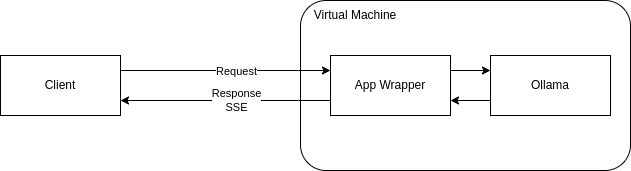

The diagram above was exported from draw.io. Its source (the exported page's mxGraphModel, read from the mxfile embedded in the PNG):
<mxGraphModel dx="614" dy="368" grid="1" gridSize="10" guides="1" tooltips="1" connect="1" arrows="1" fold="1" page="1" pageScale="1" pageWidth="827" pageHeight="1169" math="0" shadow="0">
  <root>
    <mxCell id="0" />
    <mxCell id="1" parent="0" />
    <mxCell id="DhhMkDqDyNXP2pf-9sew-1" value="Client" style="rounded=0;whiteSpace=wrap;html=1;" vertex="1" parent="1">
      <mxGeometry x="130" y="210" width="120" height="60" as="geometry" />
    </mxCell>
    <mxCell id="DhhMkDqDyNXP2pf-9sew-2" value="" style="rounded=1;whiteSpace=wrap;html=1;" vertex="1" parent="1">
      <mxGeometry x="430" y="155" width="330" height="170" as="geometry" />
    </mxCell>
    <mxCell id="DhhMkDqDyNXP2pf-9sew-7" style="edgeStyle=orthogonalEdgeStyle;rounded=0;orthogonalLoop=1;jettySize=auto;html=1;exitX=0;exitY=0.75;exitDx=0;exitDy=0;entryX=1;entryY=0.75;entryDx=0;entryDy=0;" edge="1" parent="1" source="DhhMkDqDyNXP2pf-9sew-3" target="DhhMkDqDyNXP2pf-9sew-1">
      <mxGeometry relative="1" as="geometry" />
    </mxCell>
    <mxCell id="DhhMkDqDyNXP2pf-9sew-8" value="Response&lt;div&gt;SSE&lt;/div&gt;" style="edgeLabel;html=1;align=center;verticalAlign=middle;resizable=0;points=[];" vertex="1" connectable="0" parent="DhhMkDqDyNXP2pf-9sew-7">
      <mxGeometry x="-0.1002" relative="1" as="geometry">
        <mxPoint as="offset" />
      </mxGeometry>
    </mxCell>
    <mxCell id="DhhMkDqDyNXP2pf-9sew-12" style="edgeStyle=orthogonalEdgeStyle;rounded=0;orthogonalLoop=1;jettySize=auto;html=1;exitX=1;exitY=0.25;exitDx=0;exitDy=0;entryX=0;entryY=0.25;entryDx=0;entryDy=0;" edge="1" parent="1" source="DhhMkDqDyNXP2pf-9sew-3" target="DhhMkDqDyNXP2pf-9sew-11">
      <mxGeometry relative="1" as="geometry" />
    </mxCell>
    <mxCell id="DhhMkDqDyNXP2pf-9sew-3" value="App Wrapper" style="rounded=0;whiteSpace=wrap;html=1;" vertex="1" parent="1">
      <mxGeometry x="460" y="210" width="120" height="60" as="geometry" />
    </mxCell>
    <mxCell id="DhhMkDqDyNXP2pf-9sew-5" value="Virtual Machine" style="text;html=1;align=center;verticalAlign=middle;whiteSpace=wrap;rounded=0;" vertex="1" parent="1">
      <mxGeometry x="440" y="155" width="90" height="30" as="geometry" />
    </mxCell>
    <mxCell id="DhhMkDqDyNXP2pf-9sew-4" style="edgeStyle=orthogonalEdgeStyle;rounded=0;orthogonalLoop=1;jettySize=auto;html=1;exitX=1;exitY=0.25;exitDx=0;exitDy=0;" edge="1" parent="1" source="DhhMkDqDyNXP2pf-9sew-1">
      <mxGeometry relative="1" as="geometry">
        <mxPoint x="460" y="225" as="targetPoint" />
        <Array as="points">
          <mxPoint x="460" y="225" />
        </Array>
      </mxGeometry>
    </mxCell>
    <mxCell id="DhhMkDqDyNXP2pf-9sew-6" value="Request" style="edgeLabel;html=1;align=center;verticalAlign=middle;resizable=0;points=[];" vertex="1" connectable="0" parent="DhhMkDqDyNXP2pf-9sew-4">
      <mxGeometry x="0.1048" y="-1" relative="1" as="geometry">
        <mxPoint as="offset" />
      </mxGeometry>
    </mxCell>
    <mxCell id="DhhMkDqDyNXP2pf-9sew-13" style="edgeStyle=orthogonalEdgeStyle;rounded=0;orthogonalLoop=1;jettySize=auto;html=1;exitX=0;exitY=0.75;exitDx=0;exitDy=0;entryX=1;entryY=0.75;entryDx=0;entryDy=0;" edge="1" parent="1" source="DhhMkDqDyNXP2pf-9sew-11" target="DhhMkDqDyNXP2pf-9sew-3">
      <mxGeometry relative="1" as="geometry" />
    </mxCell>
    <mxCell id="DhhMkDqDyNXP2pf-9sew-11" value="Ollama" style="rounded=0;whiteSpace=wrap;html=1;" vertex="1" parent="1">
      <mxGeometry x="620" y="210" width="120" height="60" as="geometry" />
    </mxCell>
  </root>
</mxGraphModel>